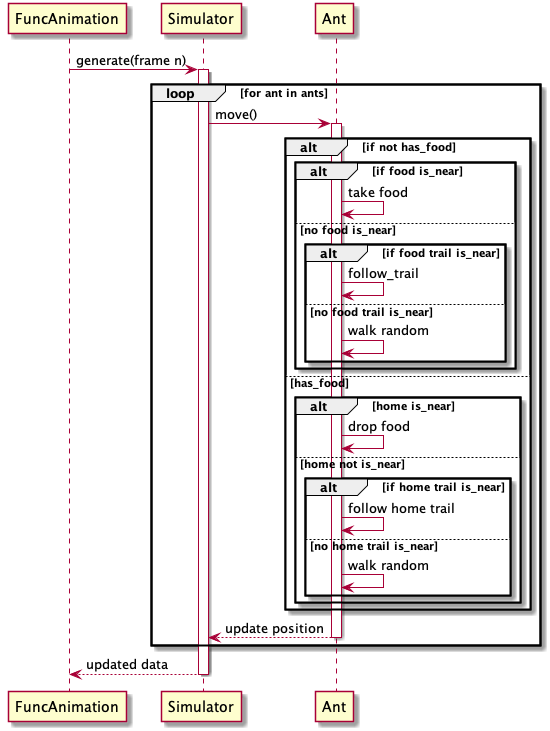

The diagram above was rendered by PlantUML. Its source (embedded in the PNG):
@startuml
FuncAnimation->Simulator: generate(frame n)
activate Simulator
loop for ant in ants
  Simulator->Ant: move()
  activate Ant
  alt if not has_food
    alt if food is_near
      Ant->Ant: take food
    else no food is_near
      alt if food trail is_near
        Ant->Ant: follow_trail
      else no food trail is_near
        Ant->Ant: walk random
      end
    end
  else has_food
    alt home is_near
      Ant->Ant: drop food
    else home not is_near
      alt if home trail is_near
        Ant->Ant: follow home trail
      else no home trail is_near
        Ant->Ant: walk random
      end
    end
  end
  Ant-->Simulator: update position
  deactivate Ant
end
Simulator-->FuncAnimation: updated data
deactivate Simulator
deactivate FuncAnimation
@enduml